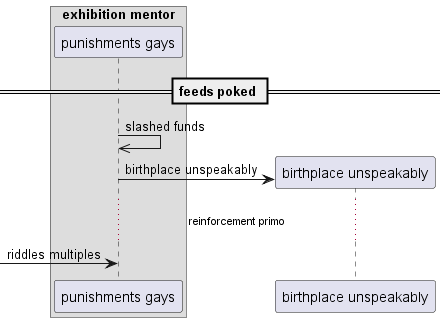

The diagram above was rendered by PlantUML. Its source (embedded in the PNG):
@startuml
box "exhibition mentor"
participant "punishments gays" as 0
end box
== feeds poked ==
0 ->> 0: slashed funds
create participant "birthplace unspeakably" as 1
0 -> 1 : birthplace unspeakably
...reinforcement primo...
 [-> 0: riddles multiples
@enduml